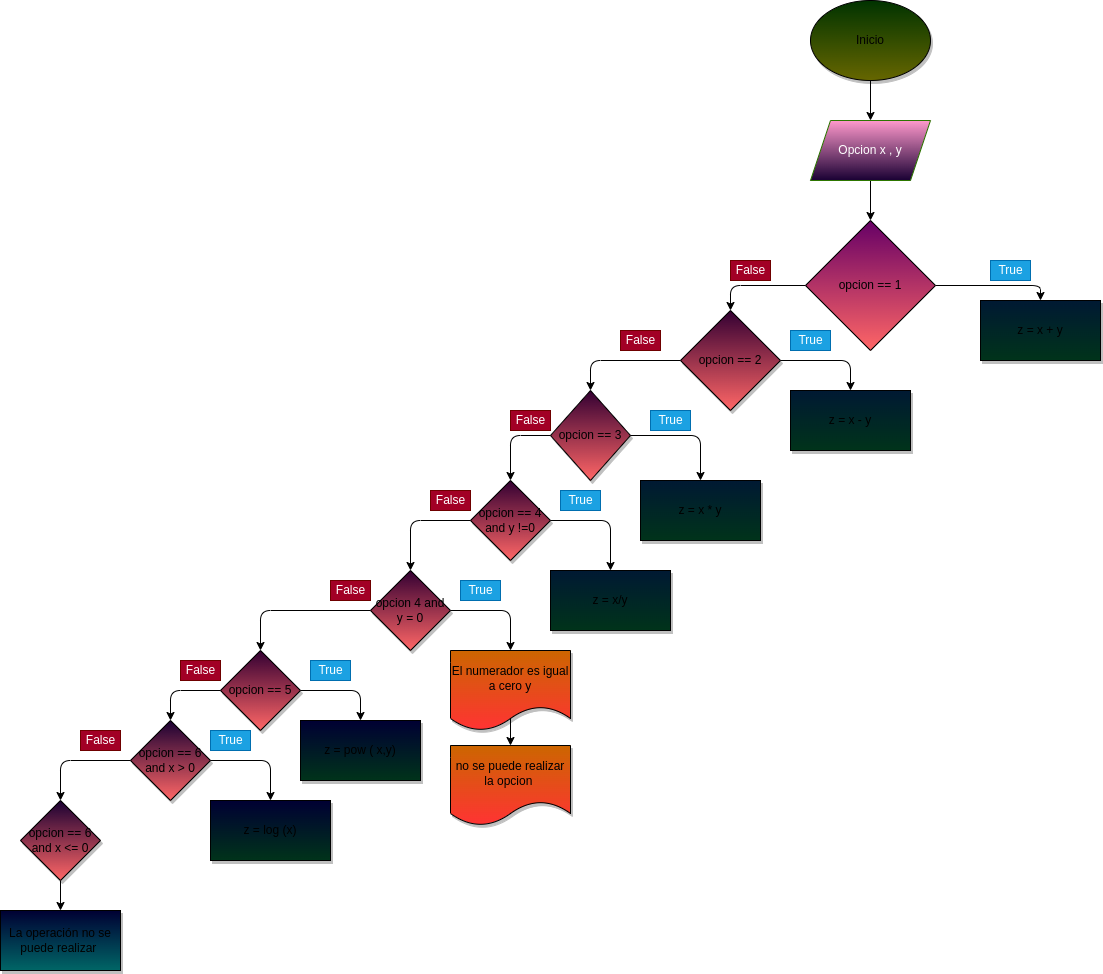

The diagram above was exported from draw.io. Its source (the exported page's mxGraphModel, read from the mxfile embedded in the PNG):
<mxGraphModel dx="1477" dy="1578" grid="1" gridSize="10" guides="1" tooltips="1" connect="1" arrows="1" fold="1" page="1" pageScale="1" pageWidth="827" pageHeight="1169" math="0" shadow="0">
  <root>
    <mxCell id="0" />
    <mxCell id="1" parent="0" />
    <mxCell id="4" value="" style="edgeStyle=none;html=1;" edge="1" parent="1" source="2" target="3">
      <mxGeometry relative="1" as="geometry" />
    </mxCell>
    <mxCell id="2" value="Inicio" style="ellipse;whiteSpace=wrap;html=1;fillColor=#003300;shadow=1;gradientColor=#666600;" vertex="1" parent="1">
      <mxGeometry x="480" y="-160" width="120" height="80" as="geometry" />
    </mxCell>
    <mxCell id="6" value="" style="edgeStyle=none;html=1;" edge="1" parent="1" source="3" target="5">
      <mxGeometry relative="1" as="geometry" />
    </mxCell>
    <mxCell id="3" value="Opcion x , y" style="shape=parallelogram;perimeter=parallelogramPerimeter;whiteSpace=wrap;html=1;fixedSize=1;fillColor=#FF99CC;fontColor=#ffffff;strokeColor=#2D7600;gradientColor=#190033;" vertex="1" parent="1">
      <mxGeometry x="480" y="-40" width="120" height="60" as="geometry" />
    </mxCell>
    <mxCell id="12" style="edgeStyle=none;html=1;exitX=1;exitY=0.5;exitDx=0;exitDy=0;entryX=0.5;entryY=0;entryDx=0;entryDy=0;" edge="1" parent="1" source="5" target="15">
      <mxGeometry relative="1" as="geometry">
        <mxPoint x="590" y="200" as="targetPoint" />
        <Array as="points">
          <mxPoint x="710" y="125" />
        </Array>
      </mxGeometry>
    </mxCell>
    <mxCell id="13" style="edgeStyle=none;html=1;exitX=0;exitY=0.5;exitDx=0;exitDy=0;entryX=0.5;entryY=0;entryDx=0;entryDy=0;" edge="1" parent="1" source="5" target="16">
      <mxGeometry relative="1" as="geometry">
        <mxPoint x="260" y="200" as="targetPoint" />
        <Array as="points">
          <mxPoint x="400" y="125" />
        </Array>
      </mxGeometry>
    </mxCell>
    <mxCell id="5" value="opcion == 1" style="rhombus;whiteSpace=wrap;html=1;fillColor=#660066;gradientColor=#FF6666;" vertex="1" parent="1">
      <mxGeometry x="475" y="60" width="130" height="130" as="geometry" />
    </mxCell>
    <mxCell id="10" value="False" style="text;html=1;align=center;verticalAlign=middle;resizable=0;points=[];autosize=1;strokeColor=#6F0000;fillColor=#a20025;fontColor=#ffffff;" vertex="1" parent="1">
      <mxGeometry x="400" y="100" width="40" height="20" as="geometry" />
    </mxCell>
    <mxCell id="11" value="True" style="text;html=1;align=center;verticalAlign=middle;resizable=0;points=[];autosize=1;strokeColor=#006EAF;fillColor=#1ba1e2;fontColor=#ffffff;" vertex="1" parent="1">
      <mxGeometry x="660" y="100" width="40" height="20" as="geometry" />
    </mxCell>
    <mxCell id="15" value="z = x + y" style="rounded=0;whiteSpace=wrap;html=1;shadow=1;fillColor=#001933;gradientColor=#00331A;" vertex="1" parent="1">
      <mxGeometry x="650" y="140" width="120" height="60" as="geometry" />
    </mxCell>
    <mxCell id="18" style="edgeStyle=none;html=1;exitX=1;exitY=0.5;exitDx=0;exitDy=0;entryX=0.5;entryY=0;entryDx=0;entryDy=0;" edge="1" parent="1" source="16" target="22">
      <mxGeometry relative="1" as="geometry">
        <mxPoint x="360" y="280" as="targetPoint" />
        <Array as="points">
          <mxPoint x="520" y="200" />
        </Array>
      </mxGeometry>
    </mxCell>
    <mxCell id="19" style="edgeStyle=none;html=1;exitX=0;exitY=0.5;exitDx=0;exitDy=0;entryX=0.5;entryY=0;entryDx=0;entryDy=0;" edge="1" parent="1" source="16" target="23">
      <mxGeometry relative="1" as="geometry">
        <mxPoint x="160" y="280" as="targetPoint" />
        <Array as="points">
          <mxPoint x="260" y="200" />
        </Array>
      </mxGeometry>
    </mxCell>
    <mxCell id="16" value="opcion == 2" style="rhombus;whiteSpace=wrap;html=1;shadow=1;fillColor=#330033;gradientColor=#FF6666;" vertex="1" parent="1">
      <mxGeometry x="350" y="150" width="100" height="100" as="geometry" />
    </mxCell>
    <mxCell id="20" value="True" style="text;html=1;align=center;verticalAlign=middle;resizable=0;points=[];autosize=1;strokeColor=#006EAF;fillColor=#1ba1e2;fontColor=#ffffff;" vertex="1" parent="1">
      <mxGeometry x="460" y="170" width="40" height="20" as="geometry" />
    </mxCell>
    <mxCell id="21" value="False" style="text;html=1;align=center;verticalAlign=middle;resizable=0;points=[];autosize=1;strokeColor=#6F0000;fillColor=#a20025;fontColor=#ffffff;" vertex="1" parent="1">
      <mxGeometry x="290" y="170" width="40" height="20" as="geometry" />
    </mxCell>
    <mxCell id="22" value="z = x - y" style="rounded=0;whiteSpace=wrap;html=1;shadow=1;fillColor=#001933;gradientColor=#00331A;" vertex="1" parent="1">
      <mxGeometry x="460" y="230" width="120" height="60" as="geometry" />
    </mxCell>
    <mxCell id="24" style="edgeStyle=none;html=1;exitX=1;exitY=0.5;exitDx=0;exitDy=0;entryX=0.5;entryY=0;entryDx=0;entryDy=0;" edge="1" parent="1" source="23" target="26">
      <mxGeometry relative="1" as="geometry">
        <mxPoint x="370" y="330" as="targetPoint" />
        <Array as="points">
          <mxPoint x="370" y="275" />
        </Array>
      </mxGeometry>
    </mxCell>
    <mxCell id="25" style="edgeStyle=none;html=1;exitX=0;exitY=0.5;exitDx=0;exitDy=0;entryX=0.5;entryY=0;entryDx=0;entryDy=0;" edge="1" parent="1" source="23" target="27">
      <mxGeometry relative="1" as="geometry">
        <mxPoint x="180" y="320" as="targetPoint" />
        <Array as="points">
          <mxPoint x="180" y="275" />
        </Array>
      </mxGeometry>
    </mxCell>
    <mxCell id="23" value="opcion == 3" style="rhombus;whiteSpace=wrap;html=1;shadow=1;fillColor=#330033;gradientColor=#FF6666;" vertex="1" parent="1">
      <mxGeometry x="220" y="230" width="80" height="90" as="geometry" />
    </mxCell>
    <mxCell id="26" value="z = x * y" style="rounded=0;whiteSpace=wrap;html=1;shadow=1;fillColor=#001933;gradientColor=#00331A;" vertex="1" parent="1">
      <mxGeometry x="310" y="320" width="120" height="60" as="geometry" />
    </mxCell>
    <mxCell id="30" style="edgeStyle=none;html=1;exitX=1;exitY=0.5;exitDx=0;exitDy=0;entryX=0.5;entryY=0;entryDx=0;entryDy=0;" edge="1" parent="1" source="27" target="32">
      <mxGeometry relative="1" as="geometry">
        <mxPoint x="280" y="410" as="targetPoint" />
        <Array as="points">
          <mxPoint x="280" y="360" />
        </Array>
      </mxGeometry>
    </mxCell>
    <mxCell id="31" style="edgeStyle=none;html=1;exitX=0;exitY=0.5;exitDx=0;exitDy=0;entryX=0.5;entryY=0;entryDx=0;entryDy=0;" edge="1" parent="1" source="27" target="33">
      <mxGeometry relative="1" as="geometry">
        <mxPoint x="80" y="410" as="targetPoint" />
        <Array as="points">
          <mxPoint x="80" y="360" />
        </Array>
      </mxGeometry>
    </mxCell>
    <mxCell id="27" value="opcion == 4 and y !=0" style="rhombus;whiteSpace=wrap;html=1;shadow=1;fillColor=#330033;gradientColor=#FF6666;" vertex="1" parent="1">
      <mxGeometry x="140" y="320" width="80" height="80" as="geometry" />
    </mxCell>
    <mxCell id="28" value="True" style="text;html=1;align=center;verticalAlign=middle;resizable=0;points=[];autosize=1;strokeColor=#006EAF;fillColor=#1ba1e2;fontColor=#ffffff;" vertex="1" parent="1">
      <mxGeometry x="320" y="250" width="40" height="20" as="geometry" />
    </mxCell>
    <mxCell id="29" value="False" style="text;html=1;align=center;verticalAlign=middle;resizable=0;points=[];autosize=1;strokeColor=#6F0000;fillColor=#a20025;fontColor=#ffffff;" vertex="1" parent="1">
      <mxGeometry x="180" y="250" width="40" height="20" as="geometry" />
    </mxCell>
    <mxCell id="32" value="z = x/y" style="rounded=0;whiteSpace=wrap;html=1;shadow=1;fillColor=#001933;gradientColor=#00331A;" vertex="1" parent="1">
      <mxGeometry x="220" y="410" width="120" height="60" as="geometry" />
    </mxCell>
    <mxCell id="36" style="edgeStyle=none;html=1;exitX=1;exitY=0.5;exitDx=0;exitDy=0;" edge="1" parent="1" source="33">
      <mxGeometry relative="1" as="geometry">
        <mxPoint x="180" y="490" as="targetPoint" />
        <Array as="points">
          <mxPoint x="180" y="450" />
        </Array>
      </mxGeometry>
    </mxCell>
    <mxCell id="37" style="edgeStyle=none;html=1;exitX=0;exitY=0.5;exitDx=0;exitDy=0;entryX=0.5;entryY=0;entryDx=0;entryDy=0;" edge="1" parent="1" source="33" target="46">
      <mxGeometry relative="1" as="geometry">
        <mxPoint y="490" as="targetPoint" />
        <Array as="points">
          <mxPoint x="-70" y="450" />
        </Array>
      </mxGeometry>
    </mxCell>
    <mxCell id="33" value="opcion 4 and y = 0" style="rhombus;whiteSpace=wrap;html=1;shadow=1;fillColor=#330033;gradientColor=#FF6666;" vertex="1" parent="1">
      <mxGeometry x="40" y="410" width="80" height="80" as="geometry" />
    </mxCell>
    <mxCell id="34" value="no se puede realizar la opcion&amp;nbsp;" style="shape=document;whiteSpace=wrap;html=1;boundedLbl=1;shadow=1;fillColor=#CC6600;gradientColor=#FF3333;" vertex="1" parent="1">
      <mxGeometry x="120" y="585" width="120" height="80" as="geometry" />
    </mxCell>
    <mxCell id="45" style="edgeStyle=none;html=1;" edge="1" parent="1" target="34">
      <mxGeometry relative="1" as="geometry">
        <mxPoint x="180" y="550" as="sourcePoint" />
      </mxGeometry>
    </mxCell>
    <mxCell id="38" value="El numerador es igual a cero y" style="shape=document;whiteSpace=wrap;html=1;boundedLbl=1;shadow=1;fillColor=#CC6600;gradientColor=#FF3333;" vertex="1" parent="1">
      <mxGeometry x="120" y="490" width="120" height="80" as="geometry" />
    </mxCell>
    <mxCell id="39" value="True" style="text;html=1;align=center;verticalAlign=middle;resizable=0;points=[];autosize=1;strokeColor=#006EAF;fillColor=#1ba1e2;fontColor=#ffffff;" vertex="1" parent="1">
      <mxGeometry x="230" y="330" width="40" height="20" as="geometry" />
    </mxCell>
    <mxCell id="40" value="False" style="text;html=1;align=center;verticalAlign=middle;resizable=0;points=[];autosize=1;strokeColor=#6F0000;fillColor=#a20025;fontColor=#ffffff;" vertex="1" parent="1">
      <mxGeometry x="100" y="330" width="40" height="20" as="geometry" />
    </mxCell>
    <mxCell id="41" value="True" style="text;html=1;align=center;verticalAlign=middle;resizable=0;points=[];autosize=1;strokeColor=#006EAF;fillColor=#1ba1e2;fontColor=#ffffff;" vertex="1" parent="1">
      <mxGeometry x="130" y="420" width="40" height="20" as="geometry" />
    </mxCell>
    <mxCell id="43" value="False" style="text;html=1;align=center;verticalAlign=middle;resizable=0;points=[];autosize=1;strokeColor=#6F0000;fillColor=#a20025;fontColor=#ffffff;" vertex="1" parent="1">
      <mxGeometry y="420" width="40" height="20" as="geometry" />
    </mxCell>
    <mxCell id="47" style="edgeStyle=none;html=1;exitX=1;exitY=0.5;exitDx=0;exitDy=0;entryX=0.5;entryY=0;entryDx=0;entryDy=0;" edge="1" parent="1" source="46" target="50">
      <mxGeometry relative="1" as="geometry">
        <mxPoint x="30" y="560" as="targetPoint" />
        <Array as="points">
          <mxPoint x="30" y="530" />
        </Array>
      </mxGeometry>
    </mxCell>
    <mxCell id="48" style="edgeStyle=none;html=1;exitX=0;exitY=0.5;exitDx=0;exitDy=0;entryX=0.5;entryY=0;entryDx=0;entryDy=0;fillColor=#6a00ff;strokeColor=none;" edge="1" parent="1" source="46" target="51">
      <mxGeometry relative="1" as="geometry">
        <mxPoint x="-160" y="560" as="targetPoint" />
        <Array as="points">
          <mxPoint x="-160" y="530" />
        </Array>
      </mxGeometry>
    </mxCell>
    <mxCell id="52" style="edgeStyle=none;html=1;exitX=0;exitY=0.5;exitDx=0;exitDy=0;entryX=0.5;entryY=0;entryDx=0;entryDy=0;" edge="1" parent="1" source="46" target="51">
      <mxGeometry relative="1" as="geometry">
        <Array as="points">
          <mxPoint x="-160" y="530" />
        </Array>
      </mxGeometry>
    </mxCell>
    <mxCell id="46" value="opcion == 5" style="rhombus;whiteSpace=wrap;html=1;shadow=1;fillColor=#330033;gradientColor=#FF6666;" vertex="1" parent="1">
      <mxGeometry x="-110" y="490" width="80" height="80" as="geometry" />
    </mxCell>
    <mxCell id="50" value="z = pow ( x,y)" style="rounded=0;whiteSpace=wrap;html=1;shadow=1;fillColor=#000033;gradientColor=#00331A;" vertex="1" parent="1">
      <mxGeometry x="-30" y="560" width="120" height="60" as="geometry" />
    </mxCell>
    <mxCell id="53" style="edgeStyle=none;html=1;exitX=1;exitY=0.5;exitDx=0;exitDy=0;" edge="1" parent="1" source="51">
      <mxGeometry relative="1" as="geometry">
        <mxPoint x="-60" y="640" as="targetPoint" />
        <Array as="points">
          <mxPoint x="-60" y="600" />
        </Array>
      </mxGeometry>
    </mxCell>
    <mxCell id="54" style="edgeStyle=none;html=1;exitX=0;exitY=0.5;exitDx=0;exitDy=0;" edge="1" parent="1" source="51">
      <mxGeometry relative="1" as="geometry">
        <mxPoint x="-270" y="640" as="targetPoint" />
        <Array as="points">
          <mxPoint x="-270" y="600" />
        </Array>
      </mxGeometry>
    </mxCell>
    <mxCell id="51" value="opcion == 6 and x &amp;gt; 0" style="rhombus;whiteSpace=wrap;html=1;shadow=1;fillColor=#190033;gradientColor=#FF6666;" vertex="1" parent="1">
      <mxGeometry x="-200" y="560" width="80" height="80" as="geometry" />
    </mxCell>
    <mxCell id="55" value="z = log (x)" style="rounded=0;whiteSpace=wrap;html=1;shadow=1;fillColor=#000033;gradientColor=#00331A;" vertex="1" parent="1">
      <mxGeometry x="-120" y="640" width="120" height="60" as="geometry" />
    </mxCell>
    <mxCell id="61" value="" style="edgeStyle=none;html=1;" edge="1" parent="1" source="56" target="60">
      <mxGeometry relative="1" as="geometry" />
    </mxCell>
    <mxCell id="56" value="opcion == 6 and x &amp;lt;= 0" style="rhombus;whiteSpace=wrap;html=1;shadow=1;fillColor=#190033;gradientColor=#FF6666;" vertex="1" parent="1">
      <mxGeometry x="-310" y="640" width="80" height="80" as="geometry" />
    </mxCell>
    <mxCell id="60" value="La operación no se puede realizar&amp;nbsp;" style="whiteSpace=wrap;html=1;fillColor=#000033;shadow=1;gradientColor=#006666;" vertex="1" parent="1">
      <mxGeometry x="-330" y="750" width="120" height="60" as="geometry" />
    </mxCell>
    <mxCell id="62" value="True" style="text;html=1;align=center;verticalAlign=middle;resizable=0;points=[];autosize=1;strokeColor=#006EAF;fillColor=#1ba1e2;fontColor=#ffffff;" vertex="1" parent="1">
      <mxGeometry x="-20" y="500" width="40" height="20" as="geometry" />
    </mxCell>
    <mxCell id="63" value="False" style="text;html=1;align=center;verticalAlign=middle;resizable=0;points=[];autosize=1;strokeColor=#6F0000;fillColor=#a20025;fontColor=#ffffff;" vertex="1" parent="1">
      <mxGeometry x="-150" y="500" width="40" height="20" as="geometry" />
    </mxCell>
    <mxCell id="64" value="True" style="text;html=1;align=center;verticalAlign=middle;resizable=0;points=[];autosize=1;strokeColor=#006EAF;fillColor=#1ba1e2;fontColor=#ffffff;" vertex="1" parent="1">
      <mxGeometry x="-120" y="570" width="40" height="20" as="geometry" />
    </mxCell>
    <mxCell id="65" value="False" style="text;html=1;align=center;verticalAlign=middle;resizable=0;points=[];autosize=1;strokeColor=#6F0000;fillColor=#a20025;fontColor=#ffffff;" vertex="1" parent="1">
      <mxGeometry x="-250" y="570" width="40" height="20" as="geometry" />
    </mxCell>
  </root>
</mxGraphModel>